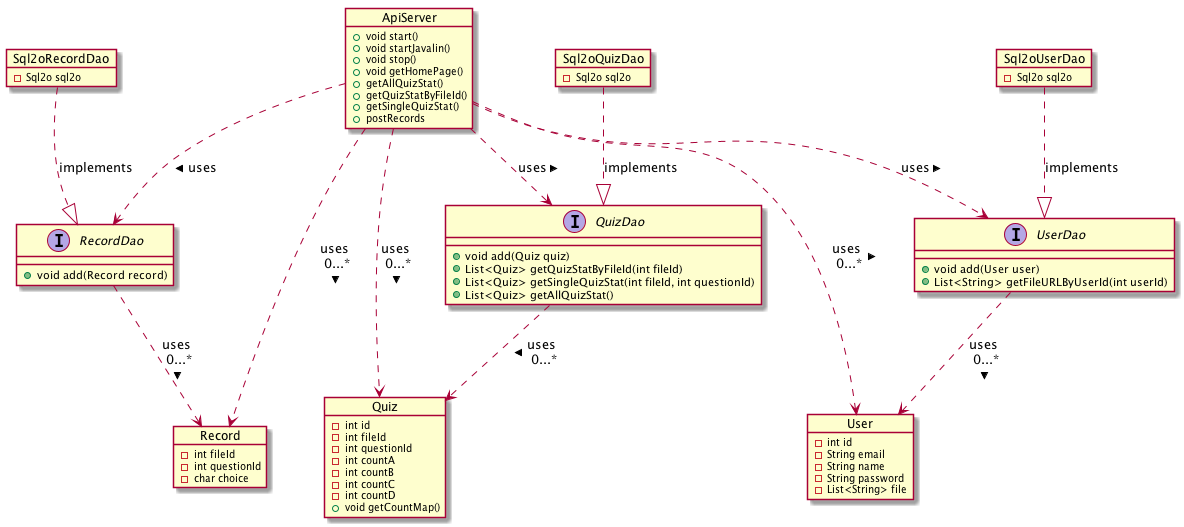

The diagram above was rendered by PlantUML. Its source (embedded in the PNG):
@startuml

object ApiServer {
+void start()
+void startJavalin()
+void stop()
+void getHomePage()
+getAllQuizStat()
+getQuizStatByFileId()
+getSingleQuizStat()
+postRecords
}

object User {
-int id
-String email
-String name
-String password
-List<String> file
}

object Quiz {
    -int id
    -int fileId
    -int questionId
    -int countA
    -int countB
    -int countC
    -int countD
    +void getCountMap()
}

object Record {
    -int fileId
    -int questionId
    -char choice
}

Interface QuizDao {
+void add(Quiz quiz)
+List<Quiz> getQuizStatByFileId(int fileId)
+List<Quiz> getSingleQuizStat(int fileId, int questionId)
+List<Quiz> getAllQuizStat()
}

Interface RecordDao {
+void add(Record record)
}

Interface UserDao {
+void add(User user)
+List<String> getFileURLByUserId(int userId)
}

object Sql2oQuizDao {
-Sql2o sql2o
}

object Sql2oRecordDao {
-Sql2o sql2o
}

object Sql2oUserDao {
-Sql2o sql2o
}

QuizDao ..> Quiz : > uses \n0...*
RecordDao ..> Record : > uses \n0...*
UserDao ..> User : > uses \n0...*
ApiServer ..> QuizDao : > uses 
ApiServer ..> RecordDao : > uses
ApiServer ..> UserDao : > uses
ApiServer ..> Quiz : > uses \n0...*
ApiServer ..> Record : > uses \n0...*
ApiServer ..> User : > uses \n0...*
Sql2oQuizDao ..|> QuizDao : implements
Sql2oRecordDao ..|> RecordDao : implements
Sql2oUserDao ..|> UserDao : implements



@enduml